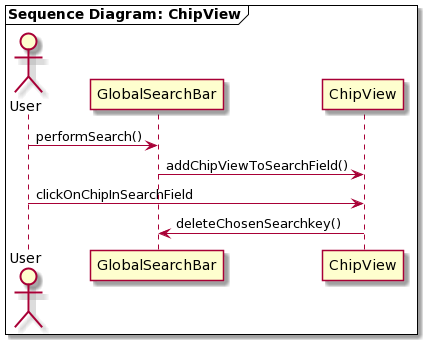

The diagram above was rendered by PlantUML. Its source (embedded in the PNG):
@startuml
mainframe **Sequence Diagram: ChipView** 

actor User

User->GlobalSearchBar: performSearch()
GlobalSearchBar->ChipView: addChipViewToSearchField()
User->ChipView: clickOnChipInSearchField
ChipView->GlobalSearchBar:deleteChosenSearchkey()
@enduml